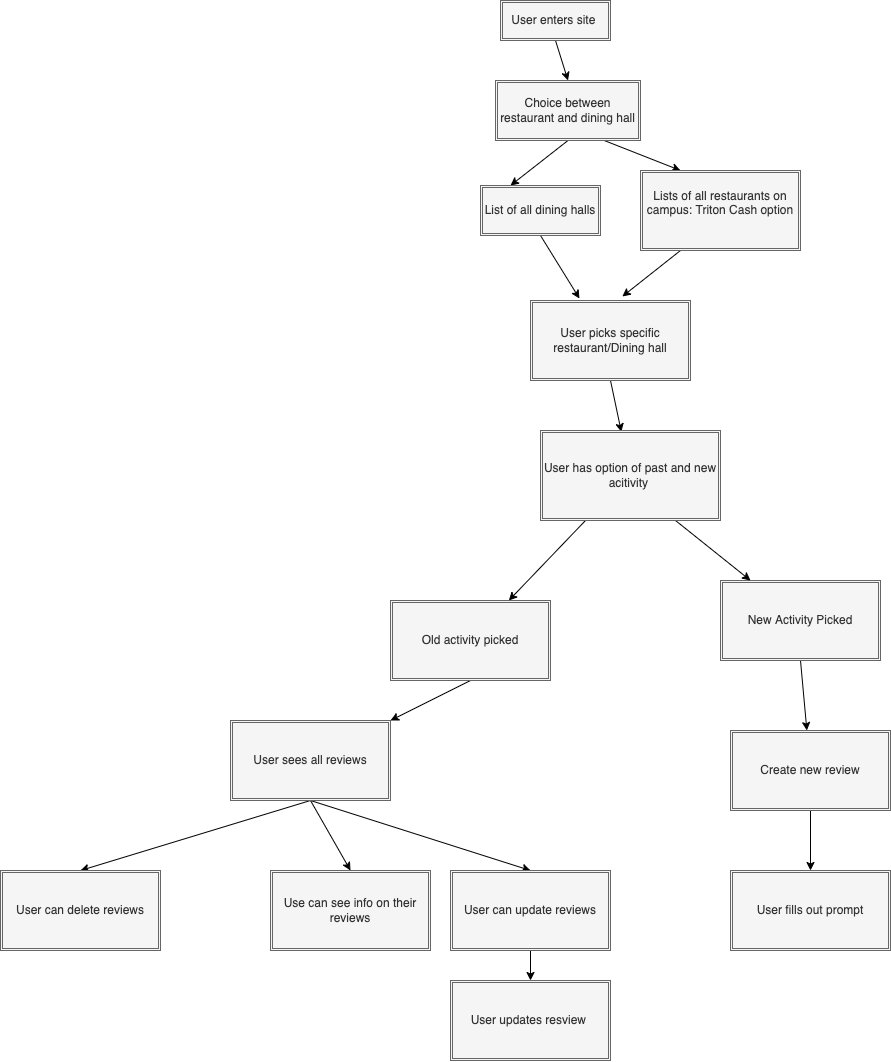

The diagram above was exported from draw.io. Its source (the exported page's mxGraphModel, read from the mxfile embedded in the PNG):
<mxGraphModel dx="2733" dy="1094" grid="1" gridSize="10" guides="1" tooltips="1" connect="1" arrows="1" fold="1" page="1" pageScale="1" pageWidth="850" pageHeight="1100" math="0" shadow="0">
  <root>
    <mxCell id="0" />
    <mxCell id="1" parent="0" />
    <mxCell id="6" style="edgeStyle=none;html=1;exitX=0.5;exitY=1;exitDx=0;exitDy=0;entryX=0.5;entryY=0;entryDx=0;entryDy=0;" parent="1" source="3" target="4" edge="1">
      <mxGeometry relative="1" as="geometry" />
    </mxCell>
    <mxCell id="3" value="User enters site&amp;nbsp;" style="shape=ext;double=1;rounded=0;whiteSpace=wrap;html=1;fillColor=#f5f5f5;fontColor=#333333;strokeColor=#666666;" parent="1" vertex="1">
      <mxGeometry x="140" y="60" width="110" height="40" as="geometry" />
    </mxCell>
    <mxCell id="9" style="edgeStyle=none;html=1;exitX=0.5;exitY=1;exitDx=0;exitDy=0;entryX=0.25;entryY=0;entryDx=0;entryDy=0;" parent="1" source="4" target="7" edge="1">
      <mxGeometry relative="1" as="geometry" />
    </mxCell>
    <mxCell id="10" style="edgeStyle=none;html=1;exitX=0.75;exitY=1;exitDx=0;exitDy=0;entryX=0.25;entryY=0;entryDx=0;entryDy=0;" parent="1" source="4" target="8" edge="1">
      <mxGeometry relative="1" as="geometry" />
    </mxCell>
    <mxCell id="4" value="Choice between restaurant and dining hall" style="shape=ext;double=1;rounded=0;whiteSpace=wrap;html=1;fillColor=#f5f5f5;fontColor=#333333;strokeColor=#666666;" parent="1" vertex="1">
      <mxGeometry x="135" y="140" width="145" height="60" as="geometry" />
    </mxCell>
    <mxCell id="15" style="edgeStyle=none;html=1;exitX=0.5;exitY=1;exitDx=0;exitDy=0;entryX=0.306;entryY=-0.025;entryDx=0;entryDy=0;entryPerimeter=0;" parent="1" source="7" target="11" edge="1">
      <mxGeometry relative="1" as="geometry" />
    </mxCell>
    <mxCell id="7" value="List of all dining halls" style="shape=ext;double=1;rounded=0;whiteSpace=wrap;html=1;fillColor=#f5f5f5;fontColor=#333333;strokeColor=#666666;" parent="1" vertex="1">
      <mxGeometry x="120" y="245" width="120" height="50" as="geometry" />
    </mxCell>
    <mxCell id="12" style="edgeStyle=none;html=1;exitX=0.25;exitY=1;exitDx=0;exitDy=0;entryX=0.574;entryY=-0.05;entryDx=0;entryDy=0;entryPerimeter=0;" parent="1" source="8" target="11" edge="1">
      <mxGeometry relative="1" as="geometry">
        <mxPoint x="240" y="350" as="targetPoint" />
      </mxGeometry>
    </mxCell>
    <mxCell id="8" value="Lists of all restaurants on campus: Triton Cash option&lt;br&gt;&amp;nbsp;" style="shape=ext;double=1;rounded=0;whiteSpace=wrap;html=1;fillColor=#f5f5f5;fontColor=#333333;strokeColor=#666666;" parent="1" vertex="1">
      <mxGeometry x="280" y="230" width="160" height="80" as="geometry" />
    </mxCell>
    <mxCell id="21" style="edgeStyle=none;html=1;exitX=0.5;exitY=1;exitDx=0;exitDy=0;entryX=0.449;entryY=0.015;entryDx=0;entryDy=0;entryPerimeter=0;" parent="1" source="11" target="20" edge="1">
      <mxGeometry relative="1" as="geometry" />
    </mxCell>
    <mxCell id="11" value="User picks specific restaurant/Dining hall" style="shape=ext;double=1;rounded=0;whiteSpace=wrap;html=1;fillColor=#f5f5f5;fontColor=#333333;strokeColor=#666666;" parent="1" vertex="1">
      <mxGeometry x="170" y="360" width="160" height="80" as="geometry" />
    </mxCell>
    <mxCell id="27" style="edgeStyle=none;html=1;exitX=0.5;exitY=1;exitDx=0;exitDy=0;" parent="1" source="16" target="25" edge="1">
      <mxGeometry relative="1" as="geometry" />
    </mxCell>
    <mxCell id="16" value="New Activity Picked" style="shape=ext;double=1;rounded=0;whiteSpace=wrap;html=1;fillColor=#f5f5f5;fontColor=#333333;strokeColor=#666666;" parent="1" vertex="1">
      <mxGeometry x="360" y="640" width="160" height="80" as="geometry" />
    </mxCell>
    <mxCell id="28" style="edgeStyle=none;html=1;exitX=0.5;exitY=1;exitDx=0;exitDy=0;" parent="1" source="17" target="26" edge="1">
      <mxGeometry relative="1" as="geometry" />
    </mxCell>
    <mxCell id="17" value="Old activity picked" style="shape=ext;double=1;rounded=0;whiteSpace=wrap;html=1;fillColor=#f5f5f5;fontColor=#333333;strokeColor=#666666;" parent="1" vertex="1">
      <mxGeometry x="30" y="660" width="160" height="80" as="geometry" />
    </mxCell>
    <mxCell id="22" style="edgeStyle=none;html=1;exitX=0.25;exitY=1;exitDx=0;exitDy=0;" parent="1" source="20" target="17" edge="1">
      <mxGeometry relative="1" as="geometry" />
    </mxCell>
    <mxCell id="23" style="edgeStyle=none;html=1;exitX=0.75;exitY=1;exitDx=0;exitDy=0;" parent="1" source="20" target="16" edge="1">
      <mxGeometry relative="1" as="geometry" />
    </mxCell>
    <mxCell id="20" value="User has option of past and new acitivity&amp;nbsp;" style="shape=ext;double=1;rounded=0;whiteSpace=wrap;html=1;fillColor=#f5f5f5;fontColor=#333333;strokeColor=#666666;" parent="1" vertex="1">
      <mxGeometry x="180" y="490" width="180" height="90" as="geometry" />
    </mxCell>
    <mxCell id="30" style="edgeStyle=none;html=1;exitX=0.5;exitY=1;exitDx=0;exitDy=0;entryX=0.5;entryY=0;entryDx=0;entryDy=0;" parent="1" source="25" target="29" edge="1">
      <mxGeometry relative="1" as="geometry" />
    </mxCell>
    <mxCell id="25" value="Create new review" style="shape=ext;double=1;rounded=0;whiteSpace=wrap;html=1;fillColor=#f5f5f5;fontColor=#333333;strokeColor=#666666;" parent="1" vertex="1">
      <mxGeometry x="370" y="790" width="160" height="80" as="geometry" />
    </mxCell>
    <mxCell id="32" style="edgeStyle=none;html=1;exitX=0.5;exitY=1;exitDx=0;exitDy=0;entryX=0.5;entryY=0;entryDx=0;entryDy=0;" parent="1" source="26" target="31" edge="1">
      <mxGeometry relative="1" as="geometry" />
    </mxCell>
    <mxCell id="35" style="edgeStyle=none;html=1;exitX=0.5;exitY=1;exitDx=0;exitDy=0;entryX=0.5;entryY=0;entryDx=0;entryDy=0;" parent="1" source="26" target="33" edge="1">
      <mxGeometry relative="1" as="geometry" />
    </mxCell>
    <mxCell id="36" style="edgeStyle=none;html=1;exitX=0.5;exitY=1;exitDx=0;exitDy=0;entryX=0.5;entryY=0;entryDx=0;entryDy=0;" parent="1" source="26" target="34" edge="1">
      <mxGeometry relative="1" as="geometry" />
    </mxCell>
    <mxCell id="26" value="User sees all reviews" style="shape=ext;double=1;rounded=0;whiteSpace=wrap;html=1;fillColor=#f5f5f5;fontColor=#333333;strokeColor=#666666;" parent="1" vertex="1">
      <mxGeometry x="-130" y="780" width="160" height="80" as="geometry" />
    </mxCell>
    <mxCell id="29" value="User fills out prompt" style="shape=ext;double=1;rounded=0;whiteSpace=wrap;html=1;fillColor=#f5f5f5;fontColor=#333333;strokeColor=#666666;" parent="1" vertex="1">
      <mxGeometry x="370" y="930" width="160" height="80" as="geometry" />
    </mxCell>
    <mxCell id="38" style="edgeStyle=none;html=1;exitX=0.5;exitY=1;exitDx=0;exitDy=0;entryX=0.5;entryY=0;entryDx=0;entryDy=0;" parent="1" source="31" target="37" edge="1">
      <mxGeometry relative="1" as="geometry" />
    </mxCell>
    <mxCell id="31" value="User can update reviews" style="shape=ext;double=1;rounded=0;whiteSpace=wrap;html=1;fillColor=#f5f5f5;fontColor=#333333;strokeColor=#666666;" parent="1" vertex="1">
      <mxGeometry x="90" y="930" width="160" height="80" as="geometry" />
    </mxCell>
    <mxCell id="33" value="Use can see info on their reviews" style="shape=ext;double=1;rounded=0;whiteSpace=wrap;html=1;fillColor=#f5f5f5;fontColor=#333333;strokeColor=#666666;" parent="1" vertex="1">
      <mxGeometry x="-90" y="930" width="160" height="80" as="geometry" />
    </mxCell>
    <mxCell id="34" value="User can delete reviews" style="shape=ext;double=1;rounded=0;whiteSpace=wrap;html=1;fillColor=#f5f5f5;fontColor=#333333;strokeColor=#666666;" parent="1" vertex="1">
      <mxGeometry x="-360" y="930" width="160" height="80" as="geometry" />
    </mxCell>
    <mxCell id="37" value="User updates resview&amp;nbsp;" style="shape=ext;double=1;rounded=0;whiteSpace=wrap;html=1;fillColor=#f5f5f5;fontColor=#333333;strokeColor=#666666;" parent="1" vertex="1">
      <mxGeometry x="90" y="1040" width="160" height="80" as="geometry" />
    </mxCell>
  </root>
</mxGraphModel>